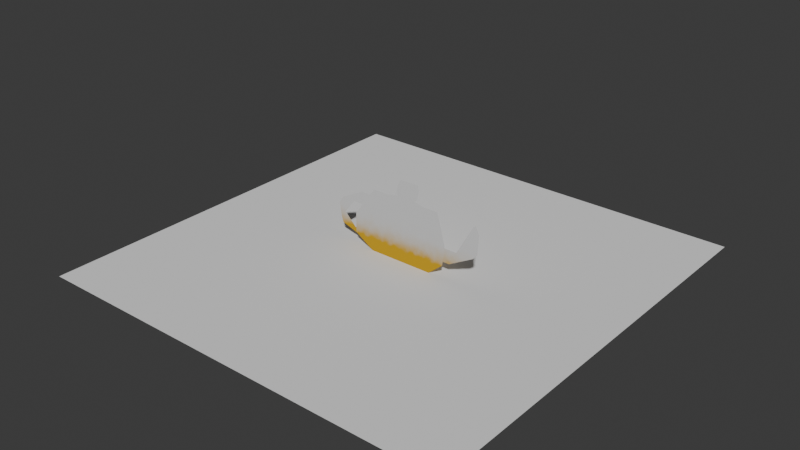 # Source: 006_OrigamiTeapotModelling.blend  (saved by Blender 5.0.118; exported with 4.5.12 LTS)
import bpy
from mathutils import Matrix  # noqa: F401  (used for matrix-valued properties, if any)

bpy.ops.wm.read_factory_settings(use_empty=True)
scene = bpy.context.scene
scene.name = 'Scene'

# ---- collections
col_mesh = bpy.data.collections.new('mesh'); scene.collection.children.link(col_mesh)
col_lights = bpy.data.collections.new('lights'); scene.collection.children.link(col_lights)
col_misc = bpy.data.collections.new('misc'); scene.collection.children.link(col_misc)

# ---- materials (node trees are filled in below, after node groups)
mat_material = bpy.data.materials.new('Material')

# ---- node groups
ng_smooth_by_angle = bpy.data.node_groups.new('Smooth by Angle', 'GeometryNodeTree')
_s = ng_smooth_by_angle.interface.new_socket(name='Mesh', in_out='OUTPUT', socket_type='NodeSocketGeometry')
_s = ng_smooth_by_angle.interface.new_socket(name='Mesh', in_out='INPUT', socket_type='NodeSocketGeometry')
_s = ng_smooth_by_angle.interface.new_socket(name='Angle', in_out='INPUT', socket_type='NodeSocketFloat')
_s.subtype = 'ANGLE'
_s.default_value = 0.5236
_s.min_value = 0.0
_s.max_value = 3.142
_s.description = 'Maximum face angle for smooth edges'
_s = ng_smooth_by_angle.interface.new_socket(name='Ignore Sharpness', in_out='INPUT', socket_type='NodeSocketBool')
_s.force_non_field = True
ng_smooth_by_angle.is_modifier = True
_N = ng_smooth_by_angle.nodes; _L = ng_smooth_by_angle.links
n0 = _N.new('GeometryNodeSetShadeSmooth'); n0.name = 'Set Shade Smooth'; n0.location = (120, -80)
n0.domain = 'EDGE'
n1 = _N.new('GeometryNodeSetShadeSmooth'); n1.name = 'Set Shade Smooth.001'; n1.location = (300, -80)
n2 = _N.new('NodeGroupOutput'); n2.name = 'Group Output'; n2.location = (480, -80)
n3 = _N.new('GeometryNodeInputMeshEdgeAngle'); n3.name = 'Edge Angle'; n3.location = (-440, -240)
n4 = _N.new('NodeGroupInput'); n4.name = 'Group Input'; n4.location = (-80, -80)
n5 = _N.new('GeometryNodeInputEdgeSmooth'); n5.name = 'Is Edge Smooth'; n5.location = (-260, -120)
n6 = _N.new('GeometryNodeInputShadeSmooth'); n6.name = 'Is Shade Smooth'; n6.location = (-440, -397)
n7 = _N.new('FunctionNodeCompare'); n7.name = 'Compare'; n7.location = (-260, -260)
n7.operation = 'LESS_EQUAL'
n7.inputs[6].default_value = (0.0, 0.0, 0.0, 0.0)
n7.inputs[7].default_value = (0.0, 0.0, 0.0, 0.0)
n8 = _N.new('FunctionNodeBooleanMath'); n8.name = 'Boolean Math.001'; n8.location = (-80, -260)
n9 = _N.new('NodeGroupInput'); n9.name = 'Group Input.001'; n9.location = (-440, -329)
n10 = _N.new('NodeGroupInput'); n10.name = 'Group Input.002'; n10.location = (-259, -189)
n11 = _N.new('FunctionNodeBooleanMath'); n11.name = 'Boolean Math'; n11.location = (-80, -149)
n11.operation = 'OR'
n12 = _N.new('FunctionNodeBooleanMath'); n12.name = 'Boolean Math.002'; n12.location = (-260, -380)
n12.operation = 'OR'
n13 = _N.new('NodeGroupInput'); n13.name = 'Group Input.003'; n13.location = (-440, -460)
_L.new(n3.outputs[0], n7.inputs[0])
_L.new(n1.outputs[0], n2.inputs[0])
_L.new(n9.outputs[1], n7.inputs[1])
_L.new(n7.outputs[0], n8.inputs[0])
_L.new(n4.outputs[0], n0.inputs[0])
_L.new(n0.outputs[0], n1.inputs[0])
_L.new(n8.outputs[0], n0.inputs[2])
_L.new(n10.outputs[2], n11.inputs[1])
_L.new(n5.outputs[0], n11.inputs[0])
_L.new(n11.outputs[0], n0.inputs[1])
_L.new(n13.outputs[2], n12.inputs[1])
_L.new(n6.outputs[0], n12.inputs[0])
_L.new(n12.outputs[0], n8.inputs[1])
n2.is_active_output = True

# ---- material node trees
mat_material.use_nodes = True; mat_material.node_tree.nodes.clear()
_N = mat_material.node_tree.nodes; _L = mat_material.node_tree.links
n0 = _N.new('ShaderNodeOutputMaterial'); n0.name = 'Material Output'; n0.location = (379, 100)
n1 = _N.new('ShaderNodeTexCoord'); n1.name = 'Texture Coordinate'; n1.location = (-2420, 100)
n2 = _N.new('ShaderNodeSeparateXYZ'); n2.name = 'Separate XYZ'; n2.location = (-2060, -20)
n3 = _N.new('ShaderNodeValToRGB'); n3.name = 'Color Ramp'; n3.location = (-1880, -20)
n3.color_ramp.interpolation = 'B_SPLINE'
while len(n3.color_ramp.elements) > 1: n3.color_ramp.elements.remove(n3.color_ramp.elements[-1])
n3.color_ramp.elements[0].position = 0.2075; n3.color_ramp.elements[0].color = (1.0, 1.0, 1.0, 1.0)
_e = n3.color_ramp.elements.new(0.473); _e.color = (0.0, 0.0, 0.0, 1.0)
_e = n3.color_ramp.elements.new(0.9585); _e.color = (0.0, 0.0, 0.0, 1.0)
n4 = _N.new('ShaderNodeTexNoise'); n4.name = 'Noise Texture'; n4.location = (-1780, -240)
n4.width = 145
n4.inputs[2].default_value = 2.8
n4.inputs[3].default_value = 6.1
n4.inputs[4].default_value = 0.4197
n5 = _N.new('ShaderNodeMix'); n5.name = 'Mix'; n5.location = (-1520, 0)
n5.data_type = 'RGBA'
n5.blend_type = 'LINEAR_LIGHT'
n5.inputs[0].default_value = 0.4534
n6 = _N.new('ShaderNodeSeparateXYZ'); n6.name = 'Separate XYZ.001'; n6.location = (-2060, 220)
n7 = _N.new('ShaderNodeValToRGB'); n7.name = 'Color Ramp.001'; n7.location = (-1880, 220)
n7.color_ramp.interpolation = 'B_SPLINE'
while len(n7.color_ramp.elements) > 1: n7.color_ramp.elements.remove(n7.color_ramp.elements[-1])
n7.color_ramp.elements[0].position = 0.02075; n7.color_ramp.elements[0].color = (1.0, 1.0, 1.0, 1.0)
_e = n7.color_ramp.elements.new(0.3651); _e.color = (0.0, 0.0, 0.0, 1.0)
_e = n7.color_ramp.elements.new(0.7635); _e.color = (0.0, 0.0, 0.0, 1.0)
n8 = _N.new('ShaderNodeMix'); n8.name = 'Mix.001'; n8.location = (-1280, 200)
n8.data_type = 'RGBA'
n8.blend_type = 'MULTIPLY'
n8.inputs[0].default_value = 1.0
n9 = _N.new('ShaderNodeMix'); n9.name = 'Mix.002'; n9.location = (-720, 200)
n9.data_type = 'RGBA'
n9.inputs[7].default_value = (0.5, 0.2918, 0.01371, 1.0)
n10 = _N.new('ShaderNodeValToRGB'); n10.name = 'Color Ramp.002'; n10.location = (-1060, 200)
while len(n10.color_ramp.elements) > 1: n10.color_ramp.elements.remove(n10.color_ramp.elements[-1])
n10.color_ramp.elements[0].position = 0.0; n10.color_ramp.elements[0].color = (0.0, 0.0, 0.0, 1.0)
_e = n10.color_ramp.elements.new(0.4398); _e.color = (1.0, 1.0, 1.0, 1.0)
n11 = _N.new('ShaderNodeBsdfDiffuse'); n11.name = 'Diffuse BSDF'; n11.location = (-280, -20)
_L.new(n1.outputs[0], n2.inputs[0])
_L.new(n2.outputs[2], n3.inputs[0])
_L.new(n3.outputs[0], n5.inputs[6])
_L.new(n4.outputs[0], n5.inputs[7])
_L.new(n1.outputs[3], n4.inputs[0])
_L.new(n6.outputs[2], n7.inputs[0])
_L.new(n1.outputs[0], n6.inputs[0])
_L.new(n7.outputs[0], n8.inputs[6])
_L.new(n5.outputs[2], n8.inputs[7])
_L.new(n10.outputs[0], n9.inputs[0])
_L.new(n8.outputs[2], n10.inputs[0])
_L.new(n9.outputs[2], n0.inputs[0])
n0.is_active_output = True

# ---- world
world_world = bpy.data.worlds.new('World'); scene.world = world_world
world_world.use_nodes = True; world_world.node_tree.nodes.clear()
_N = world_world.node_tree.nodes; _L = world_world.node_tree.links
n0 = _N.new('ShaderNodeOutputWorld'); n0.name = 'World Output'; n0.location = (300, 300)
n1 = _N.new('ShaderNodeBackground'); n1.name = 'Background'; n1.location = (10, 300)
n1.inputs[0].default_value = (0.05088, 0.05088, 0.05088, 1.0)
_L.new(n1.outputs[0], n0.inputs[0])
n0.is_active_output = True
world_world.color = (0.05088, 0.05088, 0.05088)
world_world.sun_shadow_jitter_overblur = 0.0

# ---- meshes
me_plane = bpy.data.meshes.new('Plane')
me_plane.from_pydata([(1.711, 0.101, 1.044), (1.239, 0.2448, 1.825), (0.0, -7.55e-08, 5.7e-15), (0.0, 0.3306, 2.729), (2.138, 0.08632, 0.897), (1.535, -7.55e-08, 5.359e-15), (2.138, 0.1198, 1.179), (1.702, 0.3306, 2.729), (2.394, -0.05884, 1.563), (2.34, -0.1251, 0.6781), (0.0, 0.3861, 2.808), (0.4151, 0.3861, 2.808), (0.0, 0.5996, 3.456), (0.4151, 0.5996, 3.456), (0.4585, 0.4164, 2.858), (0.4594, 0.5649, 3.27), (0.4658, 0.5796, 3.231), (0.4677, 0.4546, 2.872), (0.5202, 0.5441, 3.184), (0.558, 0.5428, 3.231), (0.4646, 0.5996, 3.456), (0.558, 0.4213, 2.903), (0.4646, 0.3861, 2.808), (0.5202, 0.4535, 2.94), (0.0, 0.3265, 2.647), (1.393, 0.3265, 2.647), (0.0, -0.1251, 0.6355), (0.0, -0.06525, 1.535), (-1.711, 0.101, 1.044), (-1.239, 0.2448, 1.825), (-2.138, 0.08632, 0.897), (-1.535, -7.55e-08, 5.359e-15), (-2.138, 0.1198, 1.179), (-1.702, 0.3306, 2.729), (-2.394, -0.05884, 1.563), (-2.34, -0.1251, 0.6781), (-0.4151, 0.3861, 2.808), (-0.4151, 0.5996, 3.456), (-0.4585, 0.4164, 2.858), (-0.4594, 0.5649, 3.27), (-0.4658, 0.5796, 3.231), (-0.4677, 0.4546, 2.872), (-0.5202, 0.5441, 3.184), (-0.558, 0.5428, 3.231), (-0.4646, 0.5996, 3.456), (-0.558, 0.4213, 2.903), (-0.4646, 0.3861, 2.808), (-0.5202, 0.4535, 2.94), (-1.393, 0.3265, 2.647), (2.148, 0.02872, 1.412), (2.148, 0.02872, 0.761), (3.745, 0.02872, 1.412), (2.564, 0.02872, 0.761), (3.979, 0.006282, 1.678), (3.408, 0.1467, 2.192), (3.735, 0.119, 2.817), (4.044, -0.003006, 2.588), (3.789, 0.1001, 2.915), (3.783, -0.003637, 2.92), (-1.572, -0.02158, 0.8355), (-1.119, 0.2592, 2.455), (-1.543, -0.1074, 0.3857), (-1.119, 0.1732, 1.932), (-3.37, 0.1732, 1.932), (-2.344, 0.2592, 2.455), (-3.55, 0.1678, 1.624), (-3.475, 0.189, 0.9623), (-2.394, 0.2451, 0.3071), (-3.395, 0.2003, 0.6894)], [], [(27, 8, 7, 3), (4, 9, 5, 0), (7, 8, 6, 1), (8, 9, 4, 6), (24, 25, 11, 10), (10, 11, 13, 12), (16, 19, 18, 15), (13, 11, 22, 21, 19, 20), (20, 19, 16), (18, 19, 21, 23), (21, 22, 17), (23, 21, 17, 14), (3, 7, 25, 24), (26, 9, 8, 27), (2, 5, 9, 26), (27, 3, 33, 34), (30, 28, 31, 35), (33, 29, 32, 34), (34, 32, 30, 35), (24, 10, 36, 48), (10, 12, 37, 36), (40, 39, 42, 43), (37, 44, 43, 45, 46, 36), (44, 40, 43), (42, 47, 45, 43), (45, 41, 46), (47, 38, 41, 45), (3, 24, 48, 33), (26, 27, 34, 35), (2, 26, 35, 31), (49, 51, 52, 50), (58, 56, 54), (56, 53, 55, 57), (54, 56, 57), (52, 51, 53, 56, 58), (59, 68, 67, 61), (63, 64, 60, 62), (65, 66, 64, 63), (67, 68, 66, 65)])
me_plane.polygons.foreach_set('use_smooth', [True] * 39)
_uv = me_plane.uv_layers.new(name='UVMap')
_uv.uv.foreach_set('vector', [0.3897, 0.5004, 0.4064, 0.8421, 0.1825, 0.8184, 0.1743, 0.4995, 0.5146, 0.863, 0.5154, 0.8139, 0.6295, 0.7603, 0.567, 0.8983, 0.1825, 0.8184, 0.4064, 0.8421, 0.4701, 0.8906, 0.2931, 0.9999, 0.4064, 0.8421, 0.5154, 0.8139, 0.5146, 0.863, 0.4701, 0.8906, 0.159, 0.4994, 0.1657, 0.7606, 0.1286, 0.5771, 0.1275, 0.4993, 0.1275, 0.4993, 0.1286, 0.5771, 0.0001381, 0.5771, 0.0001381, 0.4988, 0.03538, 0.6162, 0.04377, 0.6013, 0.04961, 0.6093, 0.03492, 0.6245, 0.0001381, 0.5771, 0.1286, 0.5771, 0.1262, 0.59, 0.1031, 0.6026, 0.04377, 0.6013, 0.0007458, 0.5875, 0.0007458, 0.5875, 0.04377, 0.6013, 0.03538, 0.6162, 0.04961, 0.6093, 0.04377, 0.6013, 0.1031, 0.6026, 0.09841, 0.6114, 0.1031, 0.6026, 0.1262, 0.59, 0.1177, 0.6125, 0.09841, 0.6114, 0.1031, 0.6026, 0.1177, 0.6125, 0.1208, 0.6214, 0.1743, 0.4995, 0.1825, 0.8184, 0.1657, 0.7606, 0.159, 0.4994, 0.5546, 0.5011, 0.5154, 0.8139, 0.4064, 0.8421, 0.3897, 0.5004, 0.6567, 0.5015, 0.6295, 0.7603, 0.5154, 0.8139, 0.5546, 0.5011, 0.3897, 0.5004, 0.1743, 0.4995, 0.1852, 0.1807, 0.4092, 0.1588, 0.5175, 0.1388, 0.5702, 0.1039, 0.6316, 0.2425, 0.518, 0.188, 0.1852, 0.1807, 0.2971, 0.0001382, 0.4732, 0.1108, 0.4092, 0.1588, 0.4092, 0.1588, 0.4732, 0.1108, 0.5175, 0.1388, 0.518, 0.188, 0.159, 0.4994, 0.1275, 0.4993, 0.1293, 0.4216, 0.1678, 0.2383, 0.1275, 0.4993, 0.0001381, 0.4988, 0.0007788, 0.4205, 0.1293, 0.4216, 0.03113, 0.381, 0.03651, 0.3752, 0.05346, 0.3864, 0.04476, 0.3939, 0.0007788, 0.4205, 0.0008581, 0.4112, 0.04476, 0.3939, 0.1071, 0.3978, 0.1275, 0.41, 0.1293, 0.4216, 0.0008581, 0.4112, 0.03113, 0.381, 0.04476, 0.3939, 0.05346, 0.3864, 0.1034, 0.3894, 0.1071, 0.3978, 0.04476, 0.3939, 0.1071, 0.3978, 0.1209, 0.3895, 0.1275, 0.41, 0.1034, 0.3894, 0.1243, 0.3816, 0.1209, 0.3895, 0.1071, 0.3978, 0.1743, 0.4995, 0.159, 0.4994, 0.1678, 0.2383, 0.1852, 0.1807, 0.5546, 0.5011, 0.3897, 0.5004, 0.4092, 0.1588, 0.518, 0.188, 0.6567, 0.5015, 0.5546, 0.5011, 0.518, 0.188, 0.6316, 0.2425, 0.8705, 0.0001382, 0.8817, 0.2596, 0.7677, 0.07226, 0.7648, 0.004685, 0.7648, 0.4755, 0.8283, 0.4579, 0.7949, 0.5674, 0.8283, 0.4579, 0.8933, 0.3162, 0.8767, 0.4995, 0.8696, 0.5103, 0.7949, 0.5674, 0.8283, 0.4579, 0.8696, 0.5103, 0.7677, 0.07226, 0.8817, 0.2596, 0.8933, 0.3162, 0.8283, 0.4579, 0.7648, 0.4755, 0.657, 0.8385, 0.6736, 0.5426, 0.7434, 0.7003, 0.7301, 0.8484, 0.7646, 0.3616, 0.6691, 0.2022, 0.657, 0.005396, 0.7423, 0.0001382, 0.7626, 0.4189, 0.6956, 0.5025, 0.6691, 0.2022, 0.7646, 0.3616, 0.7434, 0.7003, 0.6736, 0.5426, 0.6956, 0.5025, 0.7626, 0.4189])
me_plane.materials.append(mat_material)
me_plane.update()
me_plane_003 = bpy.data.meshes.new('Plane.003')
me_plane_003.from_pydata([(-10.0, -10.0, 0.0), (10.0, -10.0, 0.0), (-10.0, 10.0, 0.0), (10.0, 10.0, 0.0)], [], [(0, 1, 3, 2)])
_uv = me_plane_003.uv_layers.new(name='UVMap')
_uv.uv.foreach_set('vector', [0.0, 0.0, 1.0, 0.0, 1.0, 1.0, 0.0, 1.0])
me_plane_003.update()
arm_armature_001 = bpy.data.armatures.new('Armature.001')  # bones are not reproduced

# ---- objects
ob_plane = bpy.data.objects.new('Plane', me_plane)
ob_armature = bpy.data.objects.new('Armature', arm_armature_001)
ob_plane_001 = bpy.data.objects.new('Plane.001', me_plane_003)

# ---- transforms, parenting, visibility, modifiers, constraints
ob_plane.parent = ob_armature
ob_plane.matrix_parent_inverse = Matrix(((1.0, -0.0, 0.0, -9.0), (-0.0, 1.0, -0.0, 0.0), (0.0, -0.0, 1.0, -0.0), (-0.0, 0.0, -0.0, 1.0)))
ob_plane.location = (9.0, 0.0, 0.0)
_vg = ob_plane.vertex_groups.new(name='Bone')
for _i, _w in zip([0, 2, 4, 5, 9, 26, 28, 30, 31, 35, 48, 61, 67], [1.0, 1.0, 1.0, 1.0, 1.0, 1.0, 1.0, 1.0, 1.0, 1.0, 0.02363, 1.0, 1.0]): _vg.add([_i], _w, 'REPLACE')
_vg = ob_plane.vertex_groups.new(name='Bone.001')
for _i, _w in zip([0, 4, 6, 8, 25, 27, 28, 30, 32, 34, 36, 38, 39, 40, 41, 42, 43, 45, 46, 47, 48, 59, 66, 68], [1.0, 1.0, 1.0, 1.0, 0.06464, 1.0, 1.0, 1.0, 1.0, 1.0, 0.07198, 0.05635, 0.002692, 0.0008498, 0.05794, 0.01526, 0.007652, 0.05143, 0.06708, 0.04422, 0.2361, 1.0, 1.0, 1.0]): _vg.add([_i], _w, 'REPLACE')
_vg = ob_plane.vertex_groups.new(name='Bone.002')
for _i, _w in zip([1, 3, 7, 10, 11, 12, 13, 14, 15, 16, 17, 18, 19, 20, 21, 22, 23, 24, 25, 29, 33, 36, 37, 38, 39, 40, 41, 42, 43, 44, 45, 46, 47, 48, 60, 62, 63, 64, 65], [1.0, 0.9957, 1.0, 0.0167, 0.004024, 0.0, 0.04405, 0.001031, 0.0008339, 0.003265, 0.04286, 0.003162, 0.0, 0.03056, 0.01345, 0.002974, 0.004961, 0.5, 1.0, 1.0, 1.0, 0.006436, 0.06043, 0.0001085, 0.02811, 0.1011, 0.01274, 0.003861, 0.03009, 0.07005, 0.0343, 0.005901, 0.07701, 1.0, 1.0, 1.0, 1.0, 1.0, 1.0]): _vg.add([_i], _w, 'REPLACE')
_vg = ob_plane.vertex_groups.new(name='Bone.003')
for _i, _w in zip([0, 1, 3, 4, 5, 6, 7, 8, 9, 10, 11, 12, 13, 14, 15, 16, 17, 18, 19, 20, 21, 22, 23, 26, 27, 28, 29, 30, 31, 32, 33, 34, 35, 36, 37, 38, 39, 40, 41, 42, 43, 44, 45, 46, 47, 49, 50, 52], [0.0, 0.01403, 0.0117, 0.0, 0.0, 0.005502, 0.003343, 0.0002599, 0.0, 1.0, 1.0, 1.0, 1.0, 1.0, 1.0, 1.0, 1.0, 1.0, 1.0, 1.0, 1.0, 1.0, 1.0, 0.0, 0.0, 0.01486, 0.006571, 0.0007851, 0.0, 0.01126, 0.01031, 0.0005652, 0.003992, 1.0, 1.0, 1.0, 1.0, 1.0, 1.0, 1.0, 1.0, 1.0, 1.0, 1.0, 1.0, 0.0, 0.0, 0.0]): _vg.add([_i], _w, 'REPLACE')
_vg = ob_plane.vertex_groups.new(name='Bone.004')
_vg.add([49, 50, 51, 52, 53, 54, 55, 56, 57, 58], 1.0, 'REPLACE')
_m = ob_plane.modifiers.new('Armature', 'ARMATURE')
_m.object = ob_armature
_m = ob_plane.modifiers.new('Smooth by Angle', 'NODES')
_m.node_group = ng_smooth_by_angle
_gi = [s.identifier for s in ng_smooth_by_angle.interface.items_tree if s.item_type == 'SOCKET' and s.in_out == 'INPUT']
_m[_gi[1]] = 0.2129  # 'Angle'
_m.use_pin_to_last = True
_m.show_group_selector = False
ob_armature.location = (0.0, 0.0, 0.0)
ob_armature.show_in_front = True
ob_plane_001.location = (0.0, 0.0, 0.0)

# ---- collection membership
col_misc.objects.link(ob_plane)
col_misc.objects.link(ob_armature)
col_misc.objects.link(ob_plane_001)

# ---- scene / render settings (as saved in the file)
scene.frame_start = 1; scene.frame_end = 250; scene.frame_set(1)
scene.render.engine = 'BLENDER_EEVEE_NEXT'
scene.render.bake_bias = 0.0
scene.render.bake_samples = 0
scene.cycles.feature_set = 'EXPERIMENTAL'
bpy.context.view_layer.update()

# ---- added for rendering (the .blend has no active camera and no usable light): camera, sun
cam_auto = bpy.data.cameras.new('AutoCamera')
cam_auto.lens = 50.0
cam_auto.sensor_width = 36.0
cam_auto.clip_end = 1000.0
ob_auto_camera = bpy.data.objects.new('AutoCamera', cam_auto)
scene.collection.objects.link(ob_auto_camera)
ob_auto_camera.location = (26.3639, -31.6367, 22.8189)
ob_auto_camera.rotation_euler = (1.09748, -7.21219e-08, 0.694738)
scene.camera = ob_auto_camera
light_auto_sun = bpy.data.lights.new('AutoSun', 'SUN')
light_auto_sun.energy = 3.0
light_auto_sun.angle = 0.0523599
ob_auto_sun = bpy.data.objects.new('AutoSun', light_auto_sun)
scene.collection.objects.link(ob_auto_sun)
ob_auto_sun.rotation_euler = (0.872665, 0.174533, 0.523599)
bpy.context.view_layer.update()
